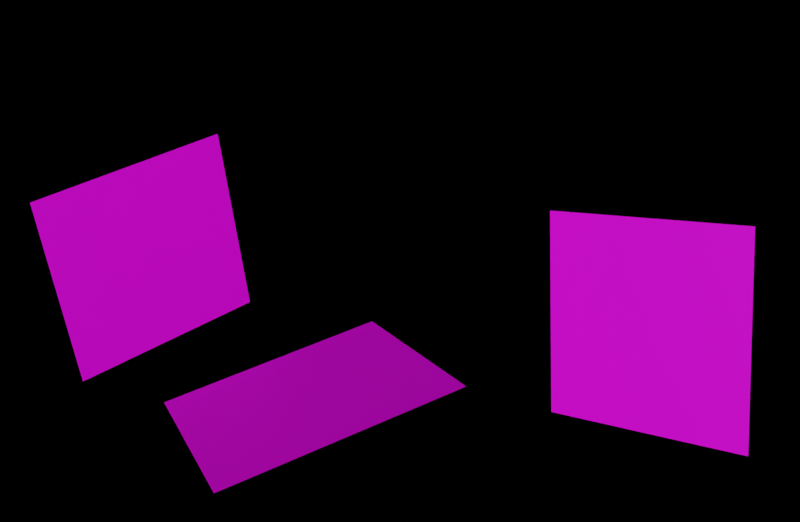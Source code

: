 # Source: Normal_cass_5.blend  (saved by Blender 2.82.7; exported with 4.5.12 LTS)
import bpy
from mathutils import Matrix  # noqa: F401  (used for matrix-valued properties, if any)

bpy.ops.wm.read_factory_settings(use_empty=True)
scene = bpy.context.scene
scene.name = 'Scene'

# ---- collections
col_collection = bpy.data.collections.new('Collection'); scene.collection.children.link(col_collection)
col_plane = bpy.data.collections.new('plane'); col_collection.children.link(col_plane)

# ---- images (referenced by path relative to the original .blend; pixels are not part of the script)
import os
ASSET_DIR = os.environ.get("B2B_ASSET_DIR", "")  # directory of the original .blend (textures are referenced by path, not embedded)
HERE = os.path.dirname(os.path.abspath(__file__))  # packed textures are extracted next to this script under _unpacked/

def load_image(name, relpath, width, height, colorspace="sRGB"):
    """Load a texture the original file referenced (path relative to the .blend, or extracted next to this script)."""
    p = next((c for c in (os.path.join(HERE, relpath), os.path.join(ASSET_DIR, relpath)) if relpath and os.path.exists(c)), "")
    if p:
        img = bpy.data.images.load(p, check_existing=True)
        img.name = name
    else:  # same state as the original file: an image datablock whose file is absent (Cycles renders it pink)
        img = bpy.data.images.new(name, width, height)
        img.source = "FILE"
        img.filepath = "//" + (relpath or name)
    img.colorspace_settings.name = colorspace
    return img
img_abstract_1850416_1920_jpg = load_image('abstract-1850416_1920.jpg', 'texture_imaga_from_pixabay/abstract-1850416_1920.jpg', 1024, 1024, 'sRGB')
img_autumn_2815427_1920_jpg = load_image('autumn-2815427_1920.jpg', 'texture_imaga_from_pixabay/autumn-2815427_1920.jpg', 1024, 1024, 'sRGB')
img_abstract_1850417_1920_jpg = load_image('abstract-1850417_1920.jpg', 'texture_imaga_from_pixabay/abstract-1850417_1920.jpg', 1024, 1024, 'sRGB')

# ---- materials (node trees are filled in below, after node groups)
mat_x = bpy.data.materials.new('材质')
mat_x.use_transparent_shadow = False
mat_x.preview_render_type = 'FLAT'
mat_002 = bpy.data.materials.new('材质.002')
mat_002.use_transparent_shadow = False
mat_002.preview_render_type = 'FLAT'
mat_003 = bpy.data.materials.new('材质.003')
mat_003.use_transparent_shadow = False
mat_003.preview_render_type = 'FLAT'

# ---- material node trees
mat_x.use_nodes = True; mat_x.node_tree.nodes.clear()
_N = mat_x.node_tree.nodes; _L = mat_x.node_tree.links
n0 = _N.new('ShaderNodeOutputMaterial'); n0.name = '材质输出'; n0.location = (600, 300)
n1 = _N.new('ShaderNodeTexCoord'); n1.name = '纹理坐标'; n1.location = (-500, 140)
n2 = _N.new('ShaderNodeTexImage'); n2.name = '图像纹理'; n2.location = (-60, 120)
n2.image = img_abstract_1850416_1920_jpg
n3 = _N.new('ShaderNodeMapping'); n3.name = '映射'; n3.location = (-260, 160)
n3.vector_type = 'VECTOR'
n4 = _N.new('ShaderNodeBsdfPrincipled'); n4.name = '原理化BSDF'; n4.location = (260, 300)
n4.distribution = 'GGX'
n4.subsurface_method = 'BURLEY'
n4.inputs[3].default_value = 1.45
n4.inputs[27].default_value = (0.0, 0.0, 0.0, 1.0)
n4.inputs[28].default_value = 1.0
_L.new(n4.outputs[0], n0.inputs[0])
_L.new(n1.outputs[2], n3.inputs[0])
_L.new(n3.outputs[0], n2.inputs[0])
_L.new(n2.outputs[0], n4.inputs[0])
n0.is_active_output = True
mat_002.use_nodes = True; mat_002.node_tree.nodes.clear()
_N = mat_002.node_tree.nodes; _L = mat_002.node_tree.links
n0 = _N.new('ShaderNodeOutputMaterial'); n0.name = '材质输出'; n0.location = (600, 300)
n1 = _N.new('ShaderNodeBsdfPrincipled'); n1.name = '原理化BSDF'; n1.location = (260, 300)
n1.distribution = 'GGX'
n1.subsurface_method = 'BURLEY'
n1.inputs[3].default_value = 1.45
n1.inputs[27].default_value = (0.0, 0.0, 0.0, 1.0)
n1.inputs[28].default_value = 1.0
n2 = _N.new('ShaderNodeTexCoord'); n2.name = '纹理坐标'; n2.location = (-560, 140)
n3 = _N.new('ShaderNodeMapping'); n3.name = '映射'; n3.location = (-260, 160)
n3.inputs[1].default_value = (1.0, 0.0, 0.0)
n4 = _N.new('ShaderNodeTexImage'); n4.name = '图像纹理'; n4.location = (-60, 100)
n4.image = img_autumn_2815427_1920_jpg
_L.new(n1.outputs[0], n0.inputs[0])
_L.new(n2.outputs[2], n3.inputs[0])
_L.new(n3.outputs[0], n4.inputs[0])
_L.new(n4.outputs[0], n1.inputs[0])
n0.is_active_output = True
mat_003.use_nodes = True; mat_003.node_tree.nodes.clear()
_N = mat_003.node_tree.nodes; _L = mat_003.node_tree.links
n0 = _N.new('ShaderNodeOutputMaterial'); n0.name = '材质输出'; n0.location = (600, 300)
n1 = _N.new('ShaderNodeBsdfPrincipled'); n1.name = '原理化BSDF'; n1.location = (260, 300)
n1.distribution = 'GGX'
n1.subsurface_method = 'BURLEY'
n1.inputs[3].default_value = 1.45
n1.inputs[27].default_value = (0.0, 0.0, 0.0, 1.0)
n1.inputs[28].default_value = 1.0
n2 = _N.new('ShaderNodeMapping'); n2.name = '映射'; n2.location = (-260, 160)
n3 = _N.new('ShaderNodeTexImage'); n3.name = '图像纹理'; n3.location = (-40, 80)
n3.image = img_abstract_1850417_1920_jpg
n4 = _N.new('ShaderNodeTexCoord'); n4.name = '纹理坐标'; n4.location = (-500, 140)
_L.new(n1.outputs[0], n0.inputs[0])
_L.new(n4.outputs[2], n2.inputs[0])
_L.new(n2.outputs[0], n3.inputs[0])
_L.new(n3.outputs[0], n1.inputs[0])
n0.is_active_output = True

# ---- world
world_world = bpy.data.worlds.new('World'); scene.world = world_world
world_world.use_nodes = True; world_world.node_tree.nodes.clear()
_N = world_world.node_tree.nodes; _L = world_world.node_tree.links
n0 = _N.new('ShaderNodeOutputWorld'); n0.name = 'World Output'; n0.location = (300, 300)
n1 = _N.new('ShaderNodeBsdfPrincipled'); n1.name = '原理化BSDF'; n1.location = (10, 300)
n1.distribution = 'GGX'
n1.subsurface_method = 'BURLEY'
n1.inputs[3].default_value = 1.45
n1.inputs[27].default_value = (0.0, 0.0, 0.0, 1.0)
n1.inputs[28].default_value = 1.0
_L.new(n1.outputs[0], n0.inputs[0])
n0.is_active_output = True
world_world.color = (0.05088, 0.05088, 0.05088)
world_world.use_sun_shadow = False
world_world.sun_shadow_jitter_overblur = 0.0

# ---- cameras
cam_camera = bpy.data.cameras.new('Camera')
cam_camera.sensor_fit = 'HORIZONTAL'
cam_camera.clip_end = 100.0
cam_camera.lens = 30.0
cam_camera.sensor_width = 23.0
cam_camera.sensor_height = 15.0
cam_camera.ortho_scale = 7.314
cam_camera.stereo.convergence_mode = 'PARALLEL'
cam_camera.stereo.pivot = 'CENTER'
cam_camera.stereo.interocular_distance = 0.5
cam_camera_001 = bpy.data.cameras.new('Camera.001')
cam_camera_001.sensor_fit = 'HORIZONTAL'
cam_camera_001.clip_end = 100.0
cam_camera_001.lens = 30.0
cam_camera_001.sensor_width = 23.0
cam_camera_001.sensor_height = 15.0
cam_camera_001.ortho_scale = 7.314
cam_camera_001.stereo.convergence_mode = 'PARALLEL'
cam_camera_001.stereo.pivot = 'CENTER'
cam_camera_001.stereo.interocular_distance = 0.5

# ---- lights
light_x = bpy.data.lights.new('日光', 'SUN')
light_x.specular_factor = 3.0
light_x.transmission_factor = 0.0
light_x.use_shadow = False
light_x.energy = 3.0
light_x.shadow_soft_size = 0.125

# ---- meshes
me_x = bpy.data.meshes.new('平面')
me_x.from_pydata([(-2.002, 1.998, -4.768e-08), (-2.0, -0.00162, -2.383e-08), (-0.00162, 2.0, -2.385e-08), (-2.372e-11, 2.929e-08, 3.475e-15)], [], [(0, 1, 3, 2)])
_uv = me_x.uv_layers.new(name='UV 贴图')
_uv.uv.foreach_set('vector', [0.0, 0.0, 1.0, 0.0, 1.0, 1.0, 0.0, 1.0])
me_x.materials.append(mat_x)
me_x.use_remesh_fix_poles = True
me_x.use_remesh_preserve_attributes = False
me_x.use_mirror_vertex_groups = False
me_x.update()
me_002 = bpy.data.meshes.new('平面.002')
me_002.from_pydata([(-2.0, 0.0, 0.0), (0.0, 0.0, 0.0), (-2.0, 2.0, 0.0), (3.543e-14, 2.0, 3.825e-15)], [], [(0, 1, 3, 2)])
_uv = me_002.uv_layers.new(name='UV 贴图')
_uv.uv.foreach_set('vector', [0.0, 0.0, 1.0, 0.0, 1.0, 1.0, 0.0, 1.0])
me_002.materials.append(mat_002)
me_002.use_remesh_fix_poles = True
me_002.use_remesh_preserve_attributes = False
me_002.use_mirror_vertex_groups = False
me_002.update()
me_003 = bpy.data.meshes.new('平面.003')
me_003.from_pydata([(-2.0, 0.0, 0.0), (0.0, 0.0, 0.0), (-2.0, 2.0, 0.0), (3.543e-14, 2.0, 3.825e-15)], [], [(0, 1, 3, 2)])
_uv = me_003.uv_layers.new(name='UV 贴图')
_uv.uv.foreach_set('vector', [0.0, 0.0, 1.0, 0.0, 1.0, 1.0, 0.0, 1.0])
me_003.materials.append(mat_003)
me_003.use_remesh_fix_poles = True
me_003.use_remesh_preserve_attributes = False
me_003.use_mirror_vertex_groups = False
me_003.update()

# ---- objects
ob_camera_l = bpy.data.objects.new('camera_L', cam_camera)
ob_x = bpy.data.objects.new('日光', light_x)
ob_camera_r = bpy.data.objects.new('camera_R', cam_camera_001)
ob_plane = bpy.data.objects.new('plane', me_x)
ob_plane2 = bpy.data.objects.new('plane2', me_002)
ob_plane3 = bpy.data.objects.new('plane3', me_003)

# ---- transforms, parenting, visibility, modifiers, constraints
ob_camera_l.location = (8.0, -7.0, 5.0)
ob_camera_l.rotation_euler = (1.134, 0.0, 0.8727)
ob_camera_l.lock_rotations_4d = False
ob_camera_l.empty_display_type = 'ARROWS'
ob_camera_l.color = (0.0, 0.0, 0.0, 0.0)
ob_camera_l.display_type = 'WIRE'
ob_camera_l.lineart.crease_threshold = 0.0
ob_x.location = (6.026, -5.454, 6.068)
ob_x.rotation_euler = (1.102, 0.1486, 0.6617)
ob_x.lineart.crease_threshold = 0.0
ob_camera_r.location = (8.644, -6.271, 4.815)
ob_camera_r.rotation_euler = (1.105, -0.1069, 1.036)
ob_camera_r.lock_rotations_4d = False
ob_camera_r.empty_display_type = 'ARROWS'
ob_camera_r.color = (0.0, 0.0, 0.0, 0.0)
ob_camera_r.display_type = 'WIRE'
ob_camera_r.lineart.crease_threshold = 0.0
ob_plane.location = (-0.9157, -1.683, -0.2833)
ob_plane.rotation_euler = (1.567, -0.1181, 1.571)
ob_plane.lineart.crease_threshold = 0.0
ob_plane2.location = (2.304, -0.2738, -0.6962)
ob_plane2.rotation_euler = (0.8459, 1.317, -0.5673)
ob_plane2.lineart.crease_threshold = 0.0
ob_plane3.location = (1.319, -1.732, 0.4142)
ob_plane3.rotation_euler = (-0.1801, 0.2108, 2.84)
ob_plane3.lineart.crease_threshold = 0.0

# ---- collection membership
col_collection.objects.link(ob_camera_l)
col_collection.objects.link(ob_x)
col_collection.objects.link(ob_camera_r)
col_plane.objects.link(ob_plane)
col_plane.objects.link(ob_plane2)
col_plane.objects.link(ob_plane3)

# ---- scene / render settings (as saved in the file)
scene.camera = ob_camera_l
scene.frame_start = 1; scene.frame_end = 250; scene.frame_set(0)
scene.render.engine = 'BLENDER_EEVEE_NEXT'
scene.render.image_settings.color_depth = '16'
scene.render.resolution_x = 2300
scene.render.resolution_y = 1500
scene.render.use_placeholder = True
scene.render.use_render_cache = True
scene.render.use_stamp_frame_range = True
scene.render.use_stamp_lens = True
scene.render.use_stamp_marker = True
scene.render.use_stamp_sequencer_strip = True
scene.render.use_stamp_hostname = True
scene.cycles.use_denoising = False
scene.cycles.samples = 128
scene.cycles.sampling_pattern = 'TABULATED_SOBOL'
scene.cycles.use_adaptive_sampling = False
scene.cycles.use_light_tree = False
scene.view_settings.view_transform = 'Filmic'
bpy.context.view_layer.update()
